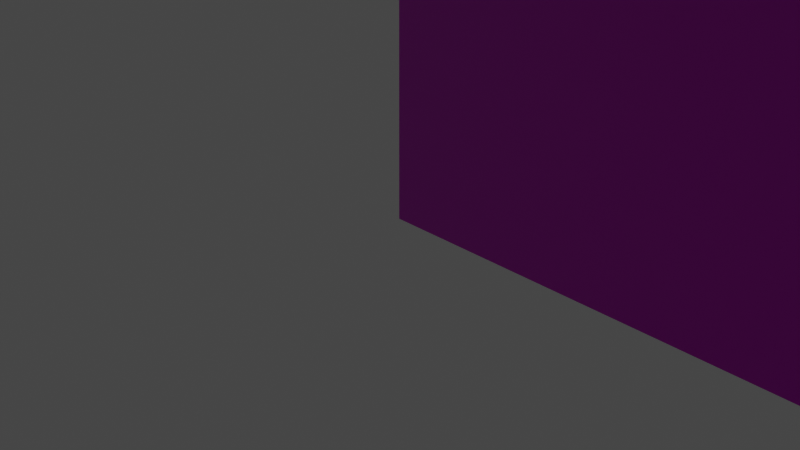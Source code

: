 # Source: main_wall_v001.blend  (saved by Blender 2.81.16; exported with 4.5.12 LTS)
import bpy
from mathutils import Matrix  # noqa: F401  (used for matrix-valued properties, if any)

bpy.ops.wm.read_factory_settings(use_empty=True)
scene = bpy.context.scene
scene.name = 'Scene'

# ---- collections
col_collection = bpy.data.collections.new('Collection'); scene.collection.children.link(col_collection)

# ---- images (referenced by path relative to the original .blend; pixels are not part of the script)
import os
ASSET_DIR = os.environ.get("B2B_ASSET_DIR", "")  # directory of the original .blend (textures are referenced by path, not embedded)
HERE = os.path.dirname(os.path.abspath(__file__))  # packed textures are extracted next to this script under _unpacked/

def load_image(name, relpath, width, height, colorspace="sRGB"):
    """Load a texture the original file referenced (path relative to the .blend, or extracted next to this script)."""
    p = next((c for c in (os.path.join(HERE, relpath), os.path.join(ASSET_DIR, relpath)) if relpath and os.path.exists(c)), "")
    if p:
        img = bpy.data.images.load(p, check_existing=True)
        img.name = name
    else:  # same state as the original file: an image datablock whose file is absent (Cycles renders it pink)
        img = bpy.data.images.new(name, width, height)
        img.source = "FILE"
        img.filepath = "//" + (relpath or name)
    img.colorspace_settings.name = colorspace
    return img
img_texturescom_bricks_industrial1_2_5x2_5_1k_height_tif = load_image('TexturesCom_Bricks_industrial1_2.5x2.5_1K_height.tif', 'TexturesCom_Bricks_industrial1_2.5x2.5_1K_height.tif', 1024, 1024, 'sRGB')
img_texturescom_bricks_industrial1_2_5x2_5_1k_albedo_tif_001 = load_image('TexturesCom_Bricks_industrial1_2.5x2.5_1K_albedo.tif.001', 'TexturesCom_Bricks_industrial1_2.5x2.5_1K_albedo.tif', 1024, 1024, 'sRGB')
img_texturescom_bricks_industrial1_2_5x2_5_1k_roughness_tif = load_image('TexturesCom_Bricks_industrial1_2.5x2.5_1K_roughness.tif', 'TexturesCom_Bricks_industrial1_2.5x2.5_1K_roughness.tif', 1024, 1024, 'sRGB')
img_texturescom_bricks_industrial1_2_5x2_5_1k_normal_tif = load_image('TexturesCom_Bricks_industrial1_2.5x2.5_1K_normal.tif', 'TexturesCom_Bricks_industrial1_2.5x2.5_1K_normal.tif', 1024, 1024, 'Non-Color')

# ---- materials (node trees are filled in below, after node groups)
mat_main_wall_in = bpy.data.materials.new('Main Wall In')
mat_main_wall_in.use_transparent_shadow = False
mat_main_wall_out = bpy.data.materials.new('Main Wall Out')
mat_main_wall_out.use_transparent_shadow = False
mat_windowsbrick = bpy.data.materials.new('WindowsBrick')
mat_windowsbrick.use_transparent_shadow = False

# ---- material node trees
mat_main_wall_in.use_nodes = True; mat_main_wall_in.node_tree.nodes.clear()
_N = mat_main_wall_in.node_tree.nodes; _L = mat_main_wall_in.node_tree.links
n0 = _N.new('ShaderNodeOutputMaterial'); n0.name = 'Material Output'; n0.location = (300, 300)
n1 = _N.new('ShaderNodeBsdfPrincipled'); n1.name = 'Principled BSDF'; n1.location = (10, 300)
n1.distribution = 'GGX'
n1.subsurface_method = 'BURLEY'
n1.inputs[0].default_value = (1.0, 1.0, 1.0, 1.0)
n1.inputs[3].default_value = 1.45
n1.inputs[27].default_value = (0.0, 0.0, 0.0, 1.0)
n1.inputs[28].default_value = 1.0
_L.new(n1.outputs[0], n0.inputs[0])
n0.is_active_output = True
mat_main_wall_out.use_nodes = True; mat_main_wall_out.node_tree.nodes.clear()
_N = mat_main_wall_out.node_tree.nodes; _L = mat_main_wall_out.node_tree.links
n0 = _N.new('ShaderNodeOutputMaterial'); n0.name = 'Material Output'; n0.location = (300, 300)
n1 = _N.new('ShaderNodeBsdfPrincipled'); n1.name = 'Principled BSDF'; n1.location = (10, 300)
n1.distribution = 'GGX'
n1.subsurface_method = 'BURLEY'
n1.inputs[0].default_value = (0.02481, 0.02481, 0.02481, 1.0)
n1.inputs[3].default_value = 1.45
n1.inputs[27].default_value = (0.0, 0.0, 0.0, 1.0)
n1.inputs[28].default_value = 1.0
_L.new(n1.outputs[0], n0.inputs[0])
n0.is_active_output = True
mat_windowsbrick.use_nodes = True; mat_windowsbrick.node_tree.nodes.clear()
_N = mat_windowsbrick.node_tree.nodes; _L = mat_windowsbrick.node_tree.links
n0 = _N.new('NodeFrame'); n0.name = 'Frame'; n0.location = (-1270, 330)
n0.label = 'Mapping'
n0.width = 400
n1 = _N.new('NodeFrame'); n1.name = 'Frame.001'; n1.location = (-626, 530)
n1.label = 'Textures'
n1.width = 356
n2 = _N.new('ShaderNodeOutputMaterial'); n2.name = 'Material Output'; n2.location = (300, 300)
n3 = _N.new('ShaderNodeTexImage'); n3.name = 'Image Texture'; n3.location = (86, -870)
n3.label = 'Displacement'
n3.image = img_texturescom_bricks_industrial1_2_5x2_5_1k_height_tif
n3.projection_blend = 1.0
n4 = _N.new('ShaderNodeDisplacement'); n4.name = 'Displacement'; n4.location = (10, -260)
n4.inputs[2].default_value = 1.0
n5 = _N.new('ShaderNodeTexImage'); n5.name = 'Image Texture.001'; n5.location = (86, -30)
n5.label = 'Base Color'
n5.image = img_texturescom_bricks_industrial1_2_5x2_5_1k_albedo_tif_001
n6 = _N.new('ShaderNodeTexImage'); n6.name = 'Image Texture.002'; n6.location = (86, -310)
n6.label = 'Roughness'
n6.image = img_texturescom_bricks_industrial1_2_5x2_5_1k_roughness_tif
n7 = _N.new('ShaderNodeNormalMap'); n7.name = 'Normal Map'; n7.location = (-240, -60)
n8 = _N.new('ShaderNodeMapping'); n8.name = 'Mapping'; n8.location = (230, -30)
n8.inputs[3].default_value = (-1.08, 0.77, 0.0)
n9 = _N.new('NodeReroute'); n9.name = 'Reroute'; n9.location = (36, -586)
n9.width = 16
n9.socket_idname = 'NodeSocketVector'
n10 = _N.new('ShaderNodeTexCoord'); n10.name = 'Texture Coordinate'; n10.location = (30, -30)
n11 = _N.new('ShaderNodeBsdfPrincipled'); n11.name = 'Principled BSDF'; n11.location = (10, 300)
n11.distribution = 'GGX'
n11.subsurface_method = 'BURLEY'
n11.inputs[3].default_value = 1.45
n11.inputs[27].default_value = (0.0, 0.0, 0.0, 1.0)
n11.inputs[28].default_value = 1.0
n12 = _N.new('ShaderNodeMix'); n12.name = 'Mix'; n12.location = (-244, 195)
n12.data_type = 'RGBA'
n12.inputs[0].default_value = 0.0
n12.inputs[7].default_value = (0.2072, 0.07523, 0.03465, 1.0)
n13 = _N.new('ShaderNodeTexImage'); n13.name = 'Image Texture.003'; n13.location = (86, -590)
n13.label = 'Normal'
n13.image = img_texturescom_bricks_industrial1_2_5x2_5_1k_normal_tif
n13.interpolation = 'Smart'
n3.parent = n1
n5.parent = n1
n6.parent = n1
n8.parent = n0
n9.parent = n1
n10.parent = n0
n13.parent = n1
_L.new(n11.outputs[0], n2.inputs[0])
_L.new(n3.outputs[0], n4.inputs[0])
_L.new(n4.outputs[0], n2.inputs[2])
_L.new(n5.outputs[0], n11.inputs[0])
_L.new(n6.outputs[0], n12.inputs[6])
_L.new(n13.outputs[0], n7.inputs[1])
_L.new(n7.outputs[0], n11.inputs[5])
_L.new(n9.outputs[0], n5.inputs[0])
_L.new(n9.outputs[0], n6.inputs[0])
_L.new(n9.outputs[0], n13.inputs[0])
_L.new(n9.outputs[0], n3.inputs[0])
_L.new(n8.outputs[0], n9.inputs[0])
_L.new(n10.outputs[2], n8.inputs[0])
_L.new(n12.outputs[2], n11.inputs[2])
n2.is_active_output = True

# ---- world
world_world = bpy.data.worlds.new('World'); scene.world = world_world
world_world.use_nodes = True; world_world.node_tree.nodes.clear()
_N = world_world.node_tree.nodes; _L = world_world.node_tree.links
n0 = _N.new('ShaderNodeOutputWorld'); n0.name = 'World Output'; n0.location = (300, 300)
n1 = _N.new('ShaderNodeBackground'); n1.name = 'Background'; n1.location = (10, 300)
n1.inputs[0].default_value = (0.05088, 0.05088, 0.05088, 1.0)
_L.new(n1.outputs[0], n0.inputs[0])
n0.is_active_output = True
world_world.color = (0.05088, 0.05088, 0.05088)
world_world.use_sun_shadow = False
world_world.sun_shadow_jitter_overblur = 0.0

# ---- cameras
cam_camera = bpy.data.cameras.new('Camera')
cam_camera.clip_end = 100.0
cam_camera.ortho_scale = 7.314

# ---- lights
light_light = bpy.data.lights.new('Light', 'POINT')
light_light.transmission_factor = 0.0
light_light.energy = 1000.0
light_light.shadow_soft_size = 0.1
light_light.shadow_maximum_resolution = 0.006
light_light.use_absolute_resolution = True

# ---- meshes
me_cube_011 = bpy.data.meshes.new('Cube.011')
me_cube_011.from_pydata([(10.0, 4.371e-07, 0.0), (10.0, 4.371e-07, 10.0), (-1.776e-14, -7.765e-22, 0.0), (-1.776e-14, -7.765e-22, 10.0), (10.0, 0.5, 0.0), (10.0, 0.5, 10.0), (-2.186e-08, 0.5, 0.0), (-2.186e-08, 0.5, 10.0), (10.0, 0.5, 0.0), (-2.186e-08, 0.5, 0.0)], [], [(0, 1, 3, 2), (2, 3, 7, 6), (6, 7, 5, 4), (4, 5, 1, 0), (2, 6, 4, 0), (7, 3, 1, 5), (4, 6, 9, 8)])
me_cube_011.polygons.foreach_set('material_index', [2, 2, 2, 2, 2, 2, 2])
_uv = me_cube_011.uv_layers.new(name='UVMap')
_uv.uv.foreach_set('vector', [7.947e-08, 1.0, 0.0, 0.5, 0.8333, 0.5, 0.8333, 1.0, 1.072, 0.5273, 1.072, 0.02734, 1.114, 0.02734, 1.114, 0.5273, 0.6667, -0.1667, 0.6667, 0.6667, 0.1667, 0.6667, 0.1667, -0.1667, 1.197, 0.02734, 1.197, 0.5273, 1.156, 0.5273, 1.156, 0.02734, 0.875, 0.5, 0.8333, 0.5, 0.8333, 0.0, 0.875, 0.0, 0.9583, 0.5, 0.9167, 0.5, 0.9167, 0.0, 0.9583, 0.0, 0.0, 0.0, 0.0, 0.0, 0.0, 0.0, 0.0, 0.0])
me_cube_011.materials.append(mat_main_wall_in)
me_cube_011.materials.append(mat_main_wall_out)
me_cube_011.materials.append(mat_windowsbrick)
me_cube_011.use_remesh_fix_poles = True
me_cube_011.use_remesh_preserve_attributes = False
me_cube_011.use_mirror_vertex_groups = False
me_cube_011.update()

# ---- objects
ob_light = bpy.data.objects.new('Light', light_light)
ob_camera = bpy.data.objects.new('Camera', cam_camera)
ob_main_wall = bpy.data.objects.new('Main Wall', me_cube_011)

# ---- transforms, parenting, visibility, modifiers, constraints
ob_light.location = (4.076, 1.005, 5.904)
ob_light.rotation_euler = (0.6503, 0.05522, 1.866)
ob_light.lock_rotations_4d = False
ob_light.empty_display_type = 'ARROWS'
ob_light.color = (0.0, 0.0, 0.0, 0.0)
ob_light.lineart.crease_threshold = 0.0
ob_camera.location = (7.359, -6.926, 4.958)
ob_camera.rotation_euler = (1.109, 0.0, 0.8149)
ob_camera.lock_rotations_4d = False
ob_camera.empty_display_type = 'ARROWS'
ob_camera.color = (0.0, 0.0, 0.0, 0.0)
ob_camera.display_type = 'WIRE'
ob_camera.lineart.crease_threshold = 0.0
ob_main_wall.location = (-2.762e-07, 0.0, 0.0)
ob_main_wall.lineart.crease_threshold = 0.0

# ---- collection membership
col_collection.objects.link(ob_light)
col_collection.objects.link(ob_camera)
col_collection.objects.link(ob_main_wall)

# ---- scene / render settings (as saved in the file)
scene.camera = ob_camera
scene.frame_start = 1; scene.frame_end = 250; scene.frame_set(1)
scene.render.engine = 'BLENDER_EEVEE_NEXT'
scene.cycles.use_denoising = False
scene.cycles.samples = 128
scene.cycles.sampling_pattern = 'TABULATED_SOBOL'
scene.cycles.use_adaptive_sampling = False
scene.cycles.use_light_tree = False
scene.view_settings.view_transform = 'Filmic'
bpy.context.view_layer.update()
